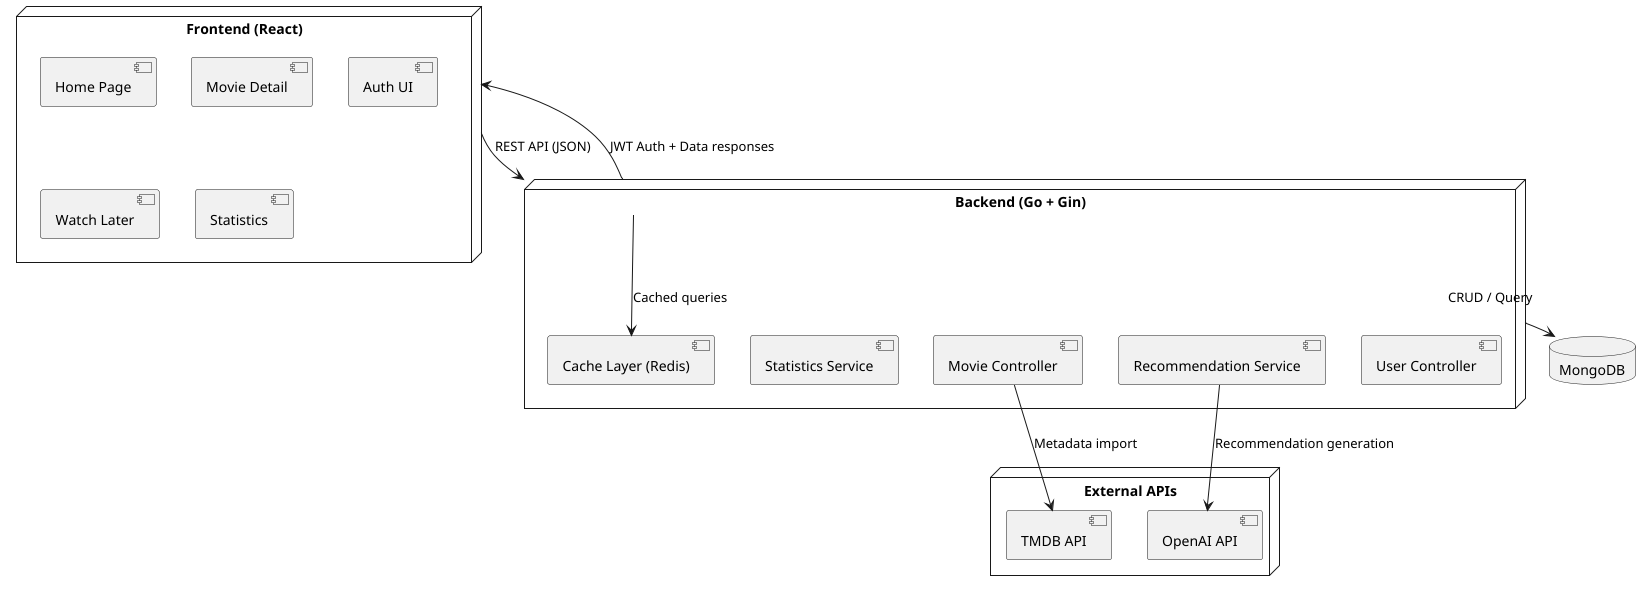

The diagram above was rendered by PlantUML. Its source (embedded in the PNG):
@startuml
node "Frontend (React)" as FE {
    component "Home Page" as Home
    component "Movie Detail" as MovieDetail
    component "Auth UI" as AuthUI
    component "Watch Later" as WL
    component "Statistics" as Stats
}

node "Backend (Go + Gin)" as BE {
    component "User Controller" as UC
    component "Movie Controller" as MC
    component "Recommendation Service" as RS
    component "Statistics Service" as SS
    component "Cache Layer (Redis)" as Cache
}

database "MongoDB" as DB
node "External APIs" as EXT {
    component "TMDB API" as TMDB
    component "OpenAI API" as OAI
}

FE --> BE : REST API (JSON)
BE --> DB : CRUD / Query
BE --> Cache : Cached queries
RS --> OAI : Recommendation generation
MC --> TMDB : Metadata import
BE --> FE : JWT Auth + Data responses
@enduml